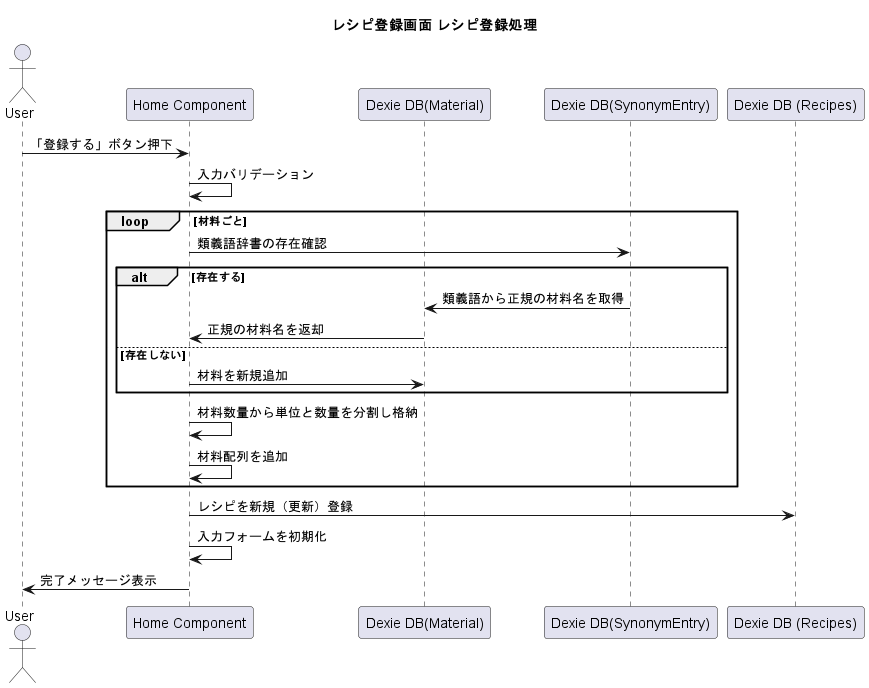

The diagram above was rendered by PlantUML. Its source (embedded in the PNG):
@startuml registRecipe

title レシピ登録画面 レシピ登録処理

actor User
participant "Home Component" as Home
participant "Dexie DB(Material)" as Material
participant "Dexie DB(SynonymEntry)" as SynonymEntry
participant "Dexie DB (Recipes)" as Recipes

User -> Home : 「登録する」ボタン押下
Home -> Home : 入力バリデーション
loop 材料ごと
    Home -> SynonymEntry : 類義語辞書の存在確認
    alt 存在する
        SynonymEntry -> Material : 類義語から正規の材料名を取得
        Material -> Home : 正規の材料名を返却
    else 存在しない
        Home -> Material : 材料を新規追加
    end
    Home -> Home : 材料数量から単位と数量を分割し格納
    Home -> Home : 材料配列を追加
end
Home -> Recipes : レシピを新規（更新）登録
Home -> Home : 入力フォームを初期化
Home -> User : 完了メッセージ表示

@enduml